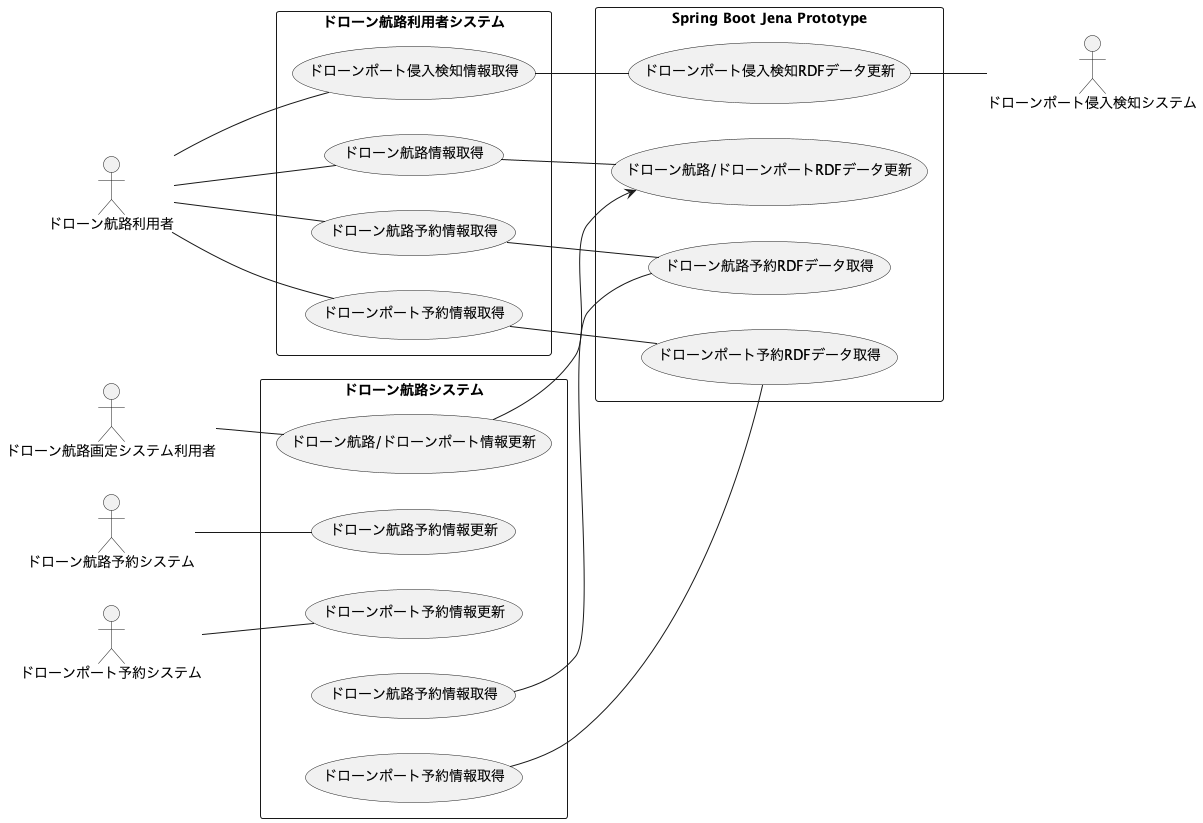

The diagram above was rendered by PlantUML. Its source (embedded in the PNG):
@startuml
left to right direction

actor "ドローン航路利用者" as DroneAirwayUser
actor "ドローン航路画定システム利用者" as DroneAirwayDesignSystemUser
actor "ドローン航路予約システム" as DroneAirwayReservationSystem
actor "ドローンポート予約システム" as DronePortReservationSystem
actor "ドローンポート侵入検知システム" as DronePortIntrusionSystem

rectangle "ドローン航路利用者システム" {
  (ドローン航路情報取得) as DAUC1
  (ドローン航路予約情報取得) as DAUC2
  (ドローンポート予約情報取得) as DAUC3
  (ドローンポート侵入検知情報取得) as DAUC4
}

rectangle "Spring Boot Jena Prototype" {
  (ドローン航路/ドローンポートRDFデータ更新) as SBJPUC1
  (ドローン航路予約RDFデータ取得) as SBJPUC2
  (ドローンポート予約RDFデータ取得) as SBJPUC3
  (ドローンポート侵入検知RDFデータ更新) as SBJPUC4
}

rectangle "ドローン航路システム" {
  (ドローン航路/ドローンポート情報更新) as DASUC1
  (ドローン航路予約情報更新) as DASUC2
  (ドローンポート予約情報更新) as DASUC3
  (ドローン航路予約情報取得) as DASUC4
  (ドローンポート予約情報取得) as DASUC5
}

DroneAirwayUser -- DAUC1
DroneAirwayUser -- DAUC2
DroneAirwayUser -- DAUC3
DroneAirwayUser -- DAUC4

DAUC1 -- SBJPUC1
DAUC2 -- SBJPUC2
DAUC3 -- SBJPUC3
DAUC4 -- SBJPUC4

DASUC1 --> SBJPUC1
DASUC4 -- SBJPUC2
DASUC5 -- SBJPUC3

DroneAirwayDesignSystemUser -- DASUC1
DroneAirwayReservationSystem -- DASUC2
DronePortReservationSystem -- DASUC3

SBJPUC4 -- DronePortIntrusionSystem

@enduml